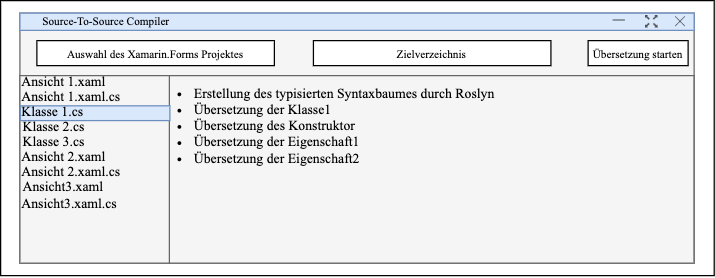

The diagram above was exported from draw.io. Its source (the exported page's mxGraphModel, read from the mxfile embedded in the PNG):
<mxGraphModel dx="541" dy="622" grid="1" gridSize="10" guides="1" tooltips="1" connect="1" arrows="1" fold="1" page="1" pageScale="1" pageWidth="827" pageHeight="1169" math="0" shadow="0">
  <root>
    <mxCell id="0" />
    <mxCell id="1" parent="0" />
    <mxCell id="QiLmsrUP4hoCKyAe9iyC-1" value="" style="rounded=0;whiteSpace=wrap;html=1;fontFamily=Times New Roman;fontSize=9;" parent="1" vertex="1">
      <mxGeometry x="90" y="140" width="570.865" height="220" as="geometry" />
    </mxCell>
    <mxCell id="QiLmsrUP4hoCKyAe9iyC-3" value="" style="rounded=0;whiteSpace=wrap;html=1;fontFamily=Times New Roman;fontSize=9;fillColor=#f5f5f5;strokeColor=#666666;fontColor=#333333;" parent="1" vertex="1">
      <mxGeometry x="105.44" y="150" width="539.369" height="200" as="geometry" />
    </mxCell>
    <mxCell id="QiLmsrUP4hoCKyAe9iyC-4" value="" style="rounded=0;whiteSpace=wrap;html=1;fontFamily=Times New Roman;fontSize=9;" parent="1" vertex="1">
      <mxGeometry x="119" y="172" width="190" height="20" as="geometry" />
    </mxCell>
    <mxCell id="QiLmsrUP4hoCKyAe9iyC-5" value="Zielverzeichnis" style="rounded=0;whiteSpace=wrap;html=1;fontFamily=Times New Roman;fontSize=9;" parent="1" vertex="1">
      <mxGeometry x="340.24" y="172" width="190" height="20" as="geometry" />
    </mxCell>
    <mxCell id="QiLmsrUP4hoCKyAe9iyC-6" value="Übersetzung starten" style="rounded=0;whiteSpace=wrap;html=1;fontFamily=Times New Roman;fontSize=9;" parent="1" vertex="1">
      <mxGeometry x="560" y="172" width="80" height="20" as="geometry" />
    </mxCell>
    <mxCell id="QiLmsrUP4hoCKyAe9iyC-7" value="" style="endArrow=none;html=1;entryX=1;entryY=0.25;entryDx=0;entryDy=0;exitX=0;exitY=0.25;exitDx=0;exitDy=0;fontFamily=Times New Roman;fontSize=9;" parent="1" source="QiLmsrUP4hoCKyAe9iyC-3" target="QiLmsrUP4hoCKyAe9iyC-3" edge="1">
      <mxGeometry width="50" height="50" relative="1" as="geometry">
        <mxPoint x="380" y="280" as="sourcePoint" />
        <mxPoint x="430" y="230" as="targetPoint" />
      </mxGeometry>
    </mxCell>
    <mxCell id="QiLmsrUP4hoCKyAe9iyC-9" value="" style="rounded=0;whiteSpace=wrap;html=1;fontFamily=Times New Roman;fontSize=9;fillColor=#f5f5f5;strokeColor=#666666;fontColor=#333333;" parent="1" vertex="1">
      <mxGeometry x="105.44" y="200" width="120" height="150" as="geometry" />
    </mxCell>
    <mxCell id="QiLmsrUP4hoCKyAe9iyC-10" value="" style="rounded=0;whiteSpace=wrap;html=1;fontFamily=Times New Roman;fontSize=9;fillColor=#f5f5f5;strokeColor=#666666;fontColor=#333333;" parent="1" vertex="1">
      <mxGeometry x="225" y="200" width="419.6842" height="149.9997" as="geometry" />
    </mxCell>
    <mxCell id="QiLmsrUP4hoCKyAe9iyC-11" value="Auswahl des Xamarin.Forms Projektes" style="text;html=1;strokeColor=none;fillColor=none;align=center;verticalAlign=middle;whiteSpace=wrap;rounded=0;fontFamily=Times New Roman;fontSize=9;" parent="1" vertex="1">
      <mxGeometry x="129" y="177" width="170" height="10" as="geometry" />
    </mxCell>
    <mxCell id="QiLmsrUP4hoCKyAe9iyC-12" value="Ansicht 1.xaml" style="text;html=1;strokeColor=none;fillColor=none;align=left;verticalAlign=middle;whiteSpace=wrap;rounded=0;fontFamily=Times New Roman;fontSize=11;" parent="1" vertex="1">
      <mxGeometry x="105.44" y="200" width="101" height="10" as="geometry" />
    </mxCell>
    <mxCell id="QiLmsrUP4hoCKyAe9iyC-13" value="Ansicht 1.xaml.cs" style="text;html=1;strokeColor=none;fillColor=none;align=left;verticalAlign=middle;whiteSpace=wrap;rounded=0;fontFamily=Times New Roman;fontSize=11;" parent="1" vertex="1">
      <mxGeometry x="105.44" y="212" width="101" height="10" as="geometry" />
    </mxCell>
    <mxCell id="QiLmsrUP4hoCKyAe9iyC-15" value="Klasse 2.cs" style="text;html=1;strokeColor=none;fillColor=none;align=left;verticalAlign=middle;whiteSpace=wrap;rounded=0;fontFamily=Times New Roman;fontSize=11;" parent="1" vertex="1">
      <mxGeometry x="105.88" y="236" width="101" height="10" as="geometry" />
    </mxCell>
    <mxCell id="QiLmsrUP4hoCKyAe9iyC-16" style="edgeStyle=orthogonalEdgeStyle;rounded=0;orthogonalLoop=1;jettySize=auto;html=1;exitX=0.5;exitY=1;exitDx=0;exitDy=0;fontFamily=Times New Roman;fontSize=9;" parent="1" source="QiLmsrUP4hoCKyAe9iyC-15" target="QiLmsrUP4hoCKyAe9iyC-15" edge="1">
      <mxGeometry relative="1" as="geometry" />
    </mxCell>
    <mxCell id="QiLmsrUP4hoCKyAe9iyC-17" value="Klasse 3.cs" style="text;html=1;strokeColor=none;fillColor=none;align=left;verticalAlign=middle;whiteSpace=wrap;rounded=0;fontFamily=Times New Roman;fontSize=11;" parent="1" vertex="1">
      <mxGeometry x="105.88" y="248" width="101" height="10" as="geometry" />
    </mxCell>
    <mxCell id="QiLmsrUP4hoCKyAe9iyC-18" value="Ansicht 2.xaml" style="text;html=1;strokeColor=none;fillColor=none;align=left;verticalAlign=middle;whiteSpace=wrap;rounded=0;fontFamily=Times New Roman;fontSize=11;" parent="1" vertex="1">
      <mxGeometry x="105.44" y="260" width="101" height="10" as="geometry" />
    </mxCell>
    <mxCell id="QiLmsrUP4hoCKyAe9iyC-19" value="Ansicht 2.xaml.cs" style="text;html=1;strokeColor=none;fillColor=none;align=left;verticalAlign=middle;whiteSpace=wrap;rounded=0;fontFamily=Times New Roman;fontSize=11;" parent="1" vertex="1">
      <mxGeometry x="105.44" y="272" width="101" height="10" as="geometry" />
    </mxCell>
    <mxCell id="QiLmsrUP4hoCKyAe9iyC-20" value="Ansicht3.xaml" style="text;html=1;strokeColor=none;fillColor=none;align=left;verticalAlign=middle;whiteSpace=wrap;rounded=0;fontFamily=Times New Roman;fontSize=11;" parent="1" vertex="1">
      <mxGeometry x="105.88" y="284" width="101" height="10" as="geometry" />
    </mxCell>
    <mxCell id="QiLmsrUP4hoCKyAe9iyC-21" value="Ansicht3.xaml.cs" style="text;html=1;strokeColor=none;fillColor=none;align=left;verticalAlign=middle;whiteSpace=wrap;rounded=0;fontFamily=Times New Roman;fontSize=11;" parent="1" vertex="1">
      <mxGeometry x="105.44" y="297" width="101" height="10" as="geometry" />
    </mxCell>
    <mxCell id="QiLmsrUP4hoCKyAe9iyC-22" value="" style="rounded=0;whiteSpace=wrap;html=1;fontFamily=Times New Roman;fontSize=9;fillColor=#dae8fc;strokeColor=#6c8ebf;labelBorderColor=none;align=left;" parent="1" vertex="1">
      <mxGeometry x="105.75999999999999" y="224.16" width="119.6848" height="11.811" as="geometry" />
    </mxCell>
    <mxCell id="QiLmsrUP4hoCKyAe9iyC-14" value="Klasse 1.cs" style="text;html=1;strokeColor=none;fillColor=none;align=left;verticalAlign=middle;whiteSpace=wrap;rounded=0;fontFamily=Times New Roman;fontSize=11;" parent="1" vertex="1">
      <mxGeometry x="105.44" y="224" width="101" height="10" as="geometry" />
    </mxCell>
    <mxCell id="QiLmsrUP4hoCKyAe9iyC-23" value="" style="rounded=0;whiteSpace=wrap;html=1;fontFamily=Times New Roman;fontSize=9;fillColor=#dae8fc;strokeColor=#6c8ebf;" parent="1" vertex="1">
      <mxGeometry x="105.44" y="150" width="539.369" height="13.779499999999999" as="geometry" />
    </mxCell>
    <mxCell id="QiLmsrUP4hoCKyAe9iyC-24" value="Source-To-Source Compiler" style="text;html=1;strokeColor=none;fillColor=none;align=center;verticalAlign=middle;whiteSpace=wrap;rounded=0;fontFamily=Times New Roman;fontSize=9;" parent="1" vertex="1">
      <mxGeometry x="119" y="152" width="111" height="8" as="geometry" />
    </mxCell>
    <mxCell id="QiLmsrUP4hoCKyAe9iyC-26" value="" style="shape=image;html=1;verticalAlign=top;verticalLabelPosition=bottom;labelBackgroundColor=#ffffff;imageAspect=0;aspect=fixed;image=https://cdn4.iconfinder.com/data/icons/basic-user-interface-elements/700/minus-remove-delete-minimize-128.png;fontFamily=Times New Roman;fontSize=9;" parent="1" vertex="1">
      <mxGeometry x="580" y="151" width="10" height="10" as="geometry" />
    </mxCell>
    <mxCell id="QiLmsrUP4hoCKyAe9iyC-27" value="" style="shape=image;html=1;verticalAlign=top;verticalLabelPosition=bottom;labelBackgroundColor=#ffffff;imageAspect=0;aspect=fixed;image=https://cdn3.iconfinder.com/data/icons/iconic-1/32/fullscreen_alt-128.png;fontFamily=Times New Roman;fontSize=9;" parent="1" vertex="1">
      <mxGeometry x="606" y="152" width="10" height="10" as="geometry" />
    </mxCell>
    <mxCell id="QiLmsrUP4hoCKyAe9iyC-28" value="" style="shape=image;html=1;verticalAlign=top;verticalLabelPosition=bottom;labelBackgroundColor=#ffffff;imageAspect=0;aspect=fixed;image=https://cdn4.iconfinder.com/data/icons/basic-user-interface-elements/700/exit-delete-remove-close-x-128.png;fontFamily=Times New Roman;fontSize=9;" parent="1" vertex="1">
      <mxGeometry x="630" y="153" width="8" height="8" as="geometry" />
    </mxCell>
    <mxCell id="QiLmsrUP4hoCKyAe9iyC-30" value="&lt;ul style=&quot;font-size: 11px;&quot;&gt;&lt;li style=&quot;font-size: 11px;&quot;&gt;&lt;span style=&quot;font-size: 11px;&quot;&gt;Erstellung des typisierten Syntaxbaumes durch Roslyn&lt;/span&gt;&lt;/li&gt;&lt;li style=&quot;font-size: 11px;&quot;&gt;&lt;span style=&quot;font-size: 11px;&quot;&gt;Übersetzung der Klasse1&lt;/span&gt;&lt;/li&gt;&lt;li style=&quot;font-size: 11px;&quot;&gt;&lt;span style=&quot;font-size: 11px;&quot;&gt;Übersetzung des&amp;nbsp;&lt;/span&gt;Konstruktor&lt;/li&gt;&lt;li style=&quot;font-size: 11px;&quot;&gt;&lt;span style=&quot;font-size: 11px;&quot;&gt;Übersetzung der Eigenschaft1&lt;/span&gt;&lt;/li&gt;&lt;li style=&quot;font-size: 11px;&quot;&gt;Übersetzung der Eigenschaft2&lt;/li&gt;&lt;/ul&gt;" style="text;html=1;strokeColor=none;fillColor=none;align=left;verticalAlign=top;whiteSpace=wrap;rounded=0;fontFamily=Times New Roman;fontSize=11;spacing=0;" parent="1" vertex="1">
      <mxGeometry x="204.68" y="192" width="440" height="135" as="geometry" />
    </mxCell>
  </root>
</mxGraphModel>